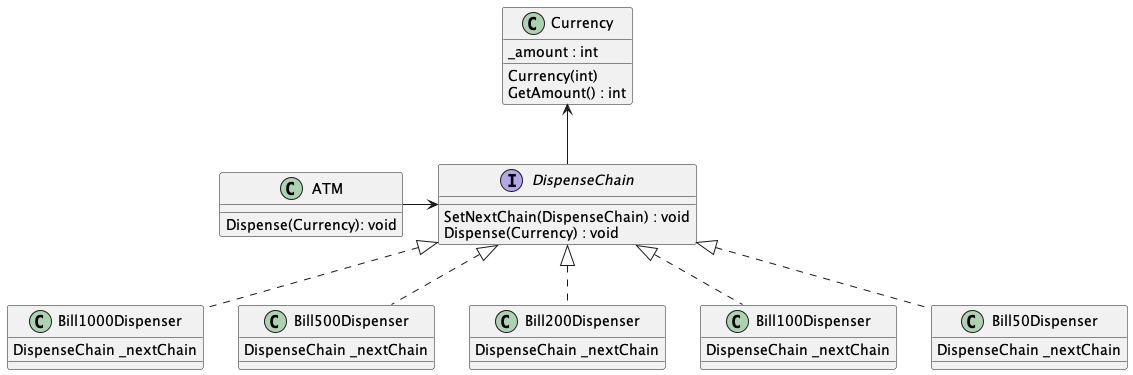

The diagram above was rendered by PlantUML. Its source (embedded in the PNG):
@startuml

Class Bill1000Dispenser{
    DispenseChain _nextChain
}
Class Bill500Dispenser
{
    DispenseChain _nextChain
}
Class Bill200Dispenser
{
    DispenseChain _nextChain
}
Class Bill100Dispenser
{
    DispenseChain _nextChain
}
Class Bill50Dispenser
{
    DispenseChain _nextChain
}

interface DispenseChain
{
 SetNextChain(DispenseChain) : void
 Dispense(Currency) : void

}
class ATM 
{
    Dispense(Currency): void
}
class Currency
{
    _amount : int
    Currency(int) 
    GetAmount() : int
}

Bill1000Dispenser .u.|> DispenseChain
Bill500Dispenser .u.|> DispenseChain
Bill200Dispenser .u.|> DispenseChain
Bill100Dispenser .u.|> DispenseChain
Bill50Dispenser .u.|> DispenseChain

Currency <-- DispenseChain

ATM -r-> DispenseChain

@enduml